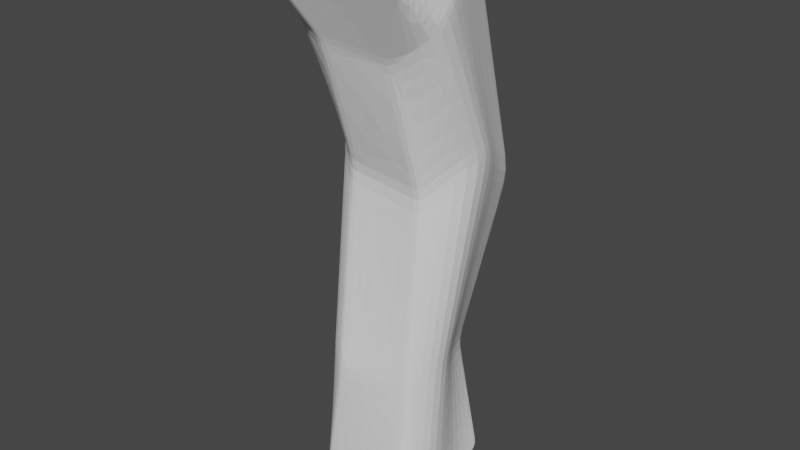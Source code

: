 # Source: Roca_XXL_4.blend  (saved by Blender 2.80.75; exported with 4.5.12 LTS)
import bpy
from mathutils import Matrix  # noqa: F401  (used for matrix-valued properties, if any)

bpy.ops.wm.read_factory_settings(use_empty=True)
scene = bpy.context.scene
scene.name = 'Scene'

# ---- collections
col_collection = bpy.data.collections.new('Collection'); scene.collection.children.link(col_collection)

# ---- world
world_world = bpy.data.worlds.new('World'); scene.world = world_world
world_world.use_nodes = True; world_world.node_tree.nodes.clear()
_N = world_world.node_tree.nodes; _L = world_world.node_tree.links
n0 = _N.new('ShaderNodeOutputWorld'); n0.name = 'World Output'; n0.location = (300, 300)
n1 = _N.new('ShaderNodeBackground'); n1.name = 'Background'; n1.location = (10, 300)
n1.inputs[0].default_value = (0.05088, 0.05088, 0.05088, 1.0)
_L.new(n1.outputs[0], n0.inputs[0])
n0.is_active_output = True
world_world.color = (0.05088, 0.05088, 0.05088)
world_world.use_sun_shadow = False
world_world.sun_shadow_jitter_overblur = 0.0

# ---- meshes
me_cube_001 = bpy.data.meshes.new('Cube.001')
me_cube_001.from_pydata([(-1.0, -1.628, -1.088), (-1.433, -2.32, 0.7435), (-1.0, 0.3698, -1.049), (-1.0, -0.2985, 0.7936), (1.0, -1.628, -1.088), (1.433, -2.001, 0.6762), (1.0, 0.3698, -1.049), (1.0, -0.2985, 0.7936), (-1.0, -0.293, -1.117), (-1.44, -1.174, -1.12), (-1.44, -2.321, 0.746), (-1.0, -1.393, 0.8201), (1.44, -1.174, -1.12), (1.0, -0.293, -1.117), (1.0, -1.187, 0.7766), (1.44, -1.999, 0.6784), (-0.678, -1.691, 0.4753), (-0.7302, 0.2607, 0.6759), (0.7302, 0.2607, 0.6759), (0.678, -1.482, 0.4313), (1.277, -0.6479, 0.6633), (1.824, -1.41, 0.5545), (-1.904, -1.55, 0.5839), (-1.469, -0.6758, 0.6692), (-0.873, 1.014, -0.06681), (0.8701, 1.014, -0.06681), (0.8427, -1.012, -0.008069), (1.157, 0.3384, 0.005278), (1.711, -0.3408, 0.1581), (-1.772, -0.5538, 0.1512), (-1.261, 0.3384, 0.009751), (-0.8456, -1.012, 0.02544), (-1.015, 0.05126, -0.6421), (0.5175, 0.2789, -0.6415), (0.98, -1.373, -0.6216), (0.7929, -0.2549, -0.6128), (1.384, -0.8368, -0.5506), (-1.197, -1.311, -0.5548), (-1.016, -0.5237, -0.6117), (-0.5304, -1.598, -0.6082), (0.9379, 0.3698, -1.049), (0.9379, -0.2985, 0.7936), (0.9379, -1.628, -1.088), (1.344, -2.011, 0.6783), (0.9379, -1.193, 0.778), (1.351, -2.009, 0.6805), (0.9379, -0.293, -1.117), (1.351, -1.174, -1.12), (0.6359, -1.489, 0.4327), (0.6849, 0.2607, 0.6759), (0.7903, -1.012, -0.007029), (0.816, 1.014, -0.06681), (0.4699, 0.2718, -0.6415), (0.9331, -1.38, -0.6212), (-0.95, 0.3698, -1.049), (-1.361, -2.312, 0.7419), (-0.95, -0.293, -1.117), (-1.368, -1.174, -1.12), (-0.6441, -1.686, 0.4742), (-0.8034, -1.012, 0.02461), (-0.4926, -1.592, -0.6085), (-0.95, -0.2985, 0.7936), (-0.95, -1.628, -1.088), (-0.95, -1.388, 0.819), (-1.368, -2.313, 0.7443), (-0.6937, 0.2607, 0.6759), (-0.8295, 1.014, -0.06681), (-0.9771, 0.05695, -0.6421), (-0.8367, -1.005, 0.04054), (-0.8643, 1.005, -0.05236), (0.861, 1.005, -0.05236), (0.8334, -1.005, 0.006796), (1.15, 0.3353, 0.02024), (1.699, -0.3437, 0.1691), (-1.761, -0.5499, 0.1633), (-1.255, 0.3353, 0.02474), (0.7816, -1.005, 0.007843), (0.8075, 1.005, -0.05236), (-0.8212, 1.005, -0.05236), (-0.795, -1.005, 0.0397), (-0.5344, -1.599, -0.6016), (-1.014, 0.05489, -0.6362), (0.522, 0.2796, -0.6356), (0.9782, -1.377, -0.6152), (0.7975, -0.2561, -0.6064), (1.388, -0.8394, -0.543), (-1.205, -1.31, -0.5473), (-1.019, -0.5214, -0.6053), (0.4743, 0.2726, -0.6356), (0.9313, -1.384, -0.6148), (-0.9752, 0.06051, -0.6362), (-0.4966, -1.594, -0.6019), (-1.0, 0.3658, -1.044), (0.9939, 0.3687, -1.044), (0.9997, -1.625, -1.082), (0.9974, -0.2925, -1.111), (1.44, -1.169, -1.113), (-1.437, -1.175, -1.113), (-1.0, -0.2959, -1.111), (-0.9941, -1.628, -1.082), (0.9379, -1.625, -1.082), (0.9321, 0.3686, -1.044), (-0.9503, 0.3659, -1.044), (-0.9443, -1.628, -1.082), (-1.419, -2.319, 0.7392), (-0.9904, -0.2786, 0.7894), (0.9904, -0.2786, 0.7894), (1.419, -2.002, 0.6725), (1.01, -1.167, 0.7726), (1.454, -1.978, 0.674), (-1.457, -2.293, 0.7403), (-1.017, -1.367, 0.8147), (1.331, -2.012, 0.6745), (0.9289, -0.2786, 0.7894), (-0.9409, -0.2786, 0.7894), (-1.348, -2.312, 0.7375), (-0.736, 0.2486, 0.6785), (0.736, 0.2486, 0.6785), (0.6849, -1.495, 0.434), (1.271, -0.6595, 0.6657), (1.816, -1.423, 0.5571), (-1.894, -1.567, 0.5874), (-1.459, -0.6912, 0.6724), (0.6424, -1.502, 0.4354), (0.6903, 0.2486, 0.6785), (-0.6992, 0.2486, 0.6785), (-0.6507, -1.699, 0.477), (-0.6849, -1.705, 0.4781)], [], [(111, 11, 3, 105), (113, 41, 7, 106), (109, 15, 5, 107), (115, 55, 1, 104), (47, 12, 4, 42), (64, 10, 1, 55), (61, 3, 11, 63), (63, 11, 10, 64), (40, 6, 13, 46), (46, 13, 12, 47), (106, 7, 14, 108), (108, 14, 15, 109), (104, 1, 10, 110), (110, 10, 11, 111), (75, 23, 17, 69), (77, 49, 18, 70), (73, 21, 19, 71), (79, 58, 16, 68), (70, 18, 20, 72), (72, 20, 21, 73), (68, 16, 22, 74), (74, 22, 23, 75), (78, 65, 49, 77), (86, 29, 30, 87), (80, 31, 29, 86), (84, 27, 28, 85), (82, 25, 27, 84), (91, 59, 31, 80), (85, 28, 26, 83), (88, 51, 25, 82), (87, 30, 24, 81), (98, 38, 32, 92), (101, 52, 33, 93), (96, 36, 34, 94), (103, 60, 39, 99), (93, 33, 35, 95), (95, 35, 36, 96), (99, 39, 37, 97), (97, 37, 38, 98), (94, 34, 53, 100), (102, 67, 52, 101), (90, 66, 51, 88), (83, 26, 50, 89), (76, 48, 58, 79), (71, 19, 48, 76), (56, 46, 47, 57), (54, 40, 46, 56), (14, 44, 45, 15), (7, 41, 44, 14), (15, 45, 43, 5), (57, 47, 42, 62), (107, 5, 43, 112), (114, 61, 41, 113), (105, 3, 61, 114), (9, 57, 62, 0), (2, 54, 56, 8), (8, 56, 57, 9), (81, 24, 66, 90), (92, 32, 67, 102), (100, 53, 60, 103), (89, 50, 59, 91), (69, 17, 65, 78), (44, 63, 64, 45), (41, 61, 63, 44), (45, 64, 55, 43), (112, 43, 55, 115), (50, 76, 79, 59), (24, 69, 78, 66), (66, 78, 77, 51), (26, 71, 76, 50), (29, 74, 75, 30), (31, 68, 74, 29), (27, 72, 73, 28), (25, 70, 72, 27), (59, 79, 68, 31), (28, 73, 71, 26), (51, 77, 70, 25), (30, 75, 69, 24), (53, 89, 91, 60), (32, 81, 90, 67), (34, 83, 89, 53), (67, 90, 88, 52), (38, 87, 81, 32), (52, 88, 82, 33), (36, 85, 83, 34), (60, 91, 80, 39), (33, 82, 84, 35), (35, 84, 85, 36), (39, 80, 86, 37), (37, 86, 87, 38), (42, 100, 103, 62), (2, 92, 102, 54), (54, 102, 101, 40), (4, 94, 100, 42), (9, 97, 98, 8), (0, 99, 97, 9), (13, 95, 96, 12), (6, 93, 95, 13), (62, 103, 99, 0), (12, 96, 94, 4), (40, 101, 93, 6), (8, 98, 92, 2), (123, 112, 115, 126), (116, 105, 114, 125), (125, 114, 113, 124), (118, 107, 112, 123), (121, 110, 111, 122), (127, 104, 110, 121), (119, 108, 109, 120), (117, 106, 108, 119), (126, 115, 104, 127), (120, 109, 107, 118), (124, 113, 106, 117), (122, 111, 105, 116), (23, 122, 116, 17), (49, 124, 117, 18), (21, 120, 118, 19), (58, 126, 127, 16), (18, 117, 119, 20), (20, 119, 120, 21), (16, 127, 121, 22), (22, 121, 122, 23), (19, 118, 123, 48), (65, 125, 124, 49), (17, 116, 125, 65), (48, 123, 126, 58)])
_uv = me_cube_001.uv_layers.new(name='UVMap')
_uv.uv.foreach_set('vector', [0.6242, 0.1667, 0.625, 0.1667, 0.6007, 0.25, 0.6, 0.25, 0.6, 0.4922, 0.6007, 0.4922, 0.6007, 0.5, 0.6, 0.5, 0.6242, 0.6934, 0.625, 0.6934, 0.6248, 0.6944, 0.6246, 0.6961, 0.626, 1.045, 0.6261, 1.046, 0.6264, 1.055, 0.6264, 1.054, 0.3672, 0.6934, 0.375, 0.6934, 0.375, 0.75, 0.3672, 0.75, 0.8688, 0.6934, 0.875, 0.6934, 0.875, 0.6944, 0.8687, 0.6944, 0.8681, 0.5, 0.875, 0.5, 0.875, 0.5833, 0.8686, 0.5833, 0.8686, 0.5833, 0.875, 0.5833, 0.875, 0.6934, 0.8688, 0.6934, 0.3672, 0.5, 0.375, 0.5, 0.375, 0.5833, 0.3672, 0.5833, 0.3672, 0.5833, 0.375, 0.5833, 0.375, 0.6934, 0.3672, 0.6934, 0.6, 0.5, 0.6007, 0.5, 0.6171, 0.5833, 0.6163, 0.5833, 0.6163, 0.5833, 0.6171, 0.5833, 0.625, 0.6934, 0.6242, 0.6934, 0.625, 0.05387, 0.625, 0.05557, 0.625, 0.05658, 0.6242, 0.05658, 0.6242, 0.05658, 0.625, 0.05658, 0.625, 0.1667, 0.6242, 0.1667, 0.5054, 0.1667, 0.6013, 0.1667, 0.5793, 0.25, 0.4927, 0.25, 0.4927, 0.4922, 0.5793, 0.4922, 0.5793, 0.5, 0.4927, 0.5, 0.5054, 0.6934, 0.6013, 0.6934, 0.5933, 0.75, 0.5008, 0.75, 0.5053, 0.9938, 0.6011, 0.9938, 0.6013, 1.0, 0.5054, 1.0, 0.4927, 0.5, 0.5793, 0.5, 0.5942, 0.5833, 0.5013, 0.5833, 0.5013, 0.5833, 0.5942, 0.5833, 0.6013, 0.6934, 0.5054, 0.6934, 0.5054, 0.0, 0.6013, 0.0, 0.6013, 0.05658, 0.5054, 0.05658, 0.5054, 0.05658, 0.6013, 0.05658, 0.6013, 0.1667, 0.5054, 0.1667, 0.4927, 0.2562, 0.5793, 0.2562, 0.5793, 0.4922, 0.4927, 0.4922, 0.4401, 0.05658, 0.5035, 0.05658, 0.5035, 0.1667, 0.4401, 0.1667, 0.4401, 0.0, 0.5035, 0.0, 0.5035, 0.05658, 0.4401, 0.05658, 0.438, 0.5833, 0.4994, 0.5833, 0.5035, 0.6934, 0.4401, 0.6934, 0.4337, 0.5, 0.491, 0.5, 0.4994, 0.5833, 0.438, 0.5833, 0.44, 0.9938, 0.5034, 0.9938, 0.5035, 1.0, 0.4401, 1.0, 0.4401, 0.6934, 0.5035, 0.6934, 0.4989, 0.75, 0.4378, 0.75, 0.4337, 0.4922, 0.491, 0.4922, 0.491, 0.5, 0.4337, 0.5, 0.4401, 0.1667, 0.5035, 0.1667, 0.491, 0.25, 0.4337, 0.25, 0.3758, 0.1667, 0.4392, 0.1667, 0.433, 0.25, 0.3757, 0.25, 0.3757, 0.4922, 0.433, 0.4922, 0.433, 0.5, 0.3757, 0.5, 0.3758, 0.6934, 0.4392, 0.6934, 0.437, 0.75, 0.3758, 0.75, 0.3758, 0.9938, 0.4392, 0.9938, 0.4392, 1.0, 0.3758, 1.0, 0.3757, 0.5, 0.433, 0.5, 0.4372, 0.5833, 0.3758, 0.5833, 0.3758, 0.5833, 0.4372, 0.5833, 0.4392, 0.6934, 0.3758, 0.6934, 0.3758, 0.0, 0.4392, 0.0, 0.4392, 0.05658, 0.3758, 0.05658, 0.3758, 0.05658, 0.4392, 0.05658, 0.4392, 0.1667, 0.3758, 0.1667, 0.3758, 0.75, 0.437, 0.75, 0.437, 0.7578, 0.3758, 0.7578, 0.3757, 0.2562, 0.433, 0.2562, 0.433, 0.4922, 0.3757, 0.4922, 0.4337, 0.2562, 0.491, 0.2562, 0.491, 0.4922, 0.4337, 0.4922, 0.4378, 0.75, 0.4989, 0.75, 0.4991, 0.7578, 0.4378, 0.7578, 0.5009, 0.7578, 0.5936, 0.7578, 0.6011, 0.9938, 0.5053, 0.9938, 0.5008, 0.75, 0.5933, 0.75, 0.5936, 0.7578, 0.5009, 0.7578, 0.1312, 0.5833, 0.3672, 0.5833, 0.3672, 0.6934, 0.1312, 0.6934, 0.1312, 0.5, 0.3672, 0.5, 0.3672, 0.5833, 0.1312, 0.5833, 0.6171, 0.5833, 0.6251, 0.5833, 0.6328, 0.6934, 0.625, 0.6934, 0.6007, 0.5, 0.6092, 0.5, 0.6251, 0.5833, 0.6171, 0.5833, 0.625, 0.6934, 0.6328, 0.6934, 0.6326, 0.6944, 0.6248, 0.6944, 0.1312, 0.6934, 0.3672, 0.6934, 0.3672, 0.75, 0.1312, 0.75, 0.6246, 0.6961, 0.6248, 0.6944, 0.6146, 0.707, 0.6146, 0.7086, 0.6, 0.2562, 0.6007, 0.2562, 0.6007, 0.4922, 0.6, 0.4922, 0.6, 0.25, 0.6007, 0.25, 0.6007, 0.2562, 0.6, 0.2562, 0.125, 0.6934, 0.1312, 0.6934, 0.1312, 0.75, 0.125, 0.75, 0.125, 0.5, 0.1312, 0.5, 0.1312, 0.5833, 0.125, 0.5833, 0.125, 0.5833, 0.1312, 0.5833, 0.1312, 0.6934, 0.125, 0.6934, 0.4337, 0.25, 0.491, 0.25, 0.491, 0.2562, 0.4337, 0.2562, 0.3757, 0.25, 0.433, 0.25, 0.433, 0.2562, 0.3757, 0.2562, 0.3758, 0.7578, 0.437, 0.7578, 0.4392, 0.9938, 0.3758, 0.9938, 0.4378, 0.7578, 0.4991, 0.7578, 0.5034, 0.9938, 0.44, 0.9938, 0.4927, 0.25, 0.5793, 0.25, 0.5793, 0.2562, 0.4927, 0.2562, 0.6251, 0.5833, 0.8686, 0.5833, 0.8688, 0.6934, 0.6328, 0.6934, 0.6092, 0.5, 0.8681, 0.5, 0.8686, 0.5833, 0.6251, 0.5833, 0.6328, 0.6934, 0.8688, 0.6934, 0.8687, 0.6944, 0.6326, 0.6944, 0.6146, 0.7086, 0.6146, 0.707, 0.6261, 1.046, 0.626, 1.045, 0.4991, 0.7578, 0.5009, 0.7578, 0.5053, 0.9938, 0.5034, 0.9938, 0.491, 0.25, 0.4927, 0.25, 0.4927, 0.2562, 0.491, 0.2562, 0.491, 0.2562, 0.4927, 0.2562, 0.4927, 0.4922, 0.491, 0.4922, 0.4989, 0.75, 0.5008, 0.75, 0.5009, 0.7578, 0.4991, 0.7578, 0.5035, 0.05658, 0.5054, 0.05658, 0.5054, 0.1667, 0.5035, 0.1667, 0.5035, 0.0, 0.5054, 0.0, 0.5054, 0.05658, 0.5035, 0.05658, 0.4994, 0.5833, 0.5013, 0.5833, 0.5054, 0.6934, 0.5035, 0.6934, 0.491, 0.5, 0.4927, 0.5, 0.5013, 0.5833, 0.4994, 0.5833, 0.5034, 0.9938, 0.5053, 0.9938, 0.5054, 1.0, 0.5035, 1.0, 0.5035, 0.6934, 0.5054, 0.6934, 0.5008, 0.75, 0.4989, 0.75, 0.491, 0.4922, 0.4927, 0.4922, 0.4927, 0.5, 0.491, 0.5, 0.5035, 0.1667, 0.5054, 0.1667, 0.4927, 0.25, 0.491, 0.25, 0.437, 0.7578, 0.4378, 0.7578, 0.44, 0.9938, 0.4392, 0.9938, 0.433, 0.25, 0.4337, 0.25, 0.4337, 0.2562, 0.433, 0.2562, 0.437, 0.75, 0.4378, 0.75, 0.4378, 0.7578, 0.437, 0.7578, 0.433, 0.2562, 0.4337, 0.2562, 0.4337, 0.4922, 0.433, 0.4922, 0.4392, 0.1667, 0.4401, 0.1667, 0.4337, 0.25, 0.433, 0.25, 0.433, 0.4922, 0.4337, 0.4922, 0.4337, 0.5, 0.433, 0.5, 0.4392, 0.6934, 0.4401, 0.6934, 0.4378, 0.75, 0.437, 0.75, 0.4392, 0.9938, 0.44, 0.9938, 0.4401, 1.0, 0.4392, 1.0, 0.433, 0.5, 0.4337, 0.5, 0.438, 0.5833, 0.4372, 0.5833, 0.4372, 0.5833, 0.438, 0.5833, 0.4401, 0.6934, 0.4392, 0.6934, 0.4392, 0.0, 0.4401, 0.0, 0.4401, 0.05658, 0.4392, 0.05658, 0.4392, 0.05658, 0.4401, 0.05658, 0.4401, 0.1667, 0.4392, 0.1667, 0.375, 0.7578, 0.3758, 0.7578, 0.3758, 0.9938, 0.375, 0.9938, 0.375, 0.25, 0.3757, 0.25, 0.3757, 0.2562, 0.375, 0.2562, 0.375, 0.2562, 0.3757, 0.2562, 0.3757, 0.4922, 0.375, 0.4922, 0.375, 0.75, 0.3758, 0.75, 0.3758, 0.7578, 0.375, 0.7578, 0.375, 0.05658, 0.3758, 0.05658, 0.3758, 0.1667, 0.375, 0.1667, 0.375, 0.0, 0.3758, 0.0, 0.3758, 0.05658, 0.375, 0.05658, 0.375, 0.5833, 0.3758, 0.5833, 0.3758, 0.6934, 0.375, 0.6934, 0.375, 0.5, 0.3757, 0.5, 0.3758, 0.5833, 0.375, 0.5833, 0.375, 0.9938, 0.3758, 0.9938, 0.3758, 1.0, 0.375, 1.0, 0.375, 0.6934, 0.3758, 0.6934, 0.3758, 0.75, 0.375, 0.75, 0.375, 0.4922, 0.3757, 0.4922, 0.3757, 0.5, 0.375, 0.5, 0.375, 0.1667, 0.3758, 0.1667, 0.3757, 0.25, 0.375, 0.25, 0.5941, 0.7578, 0.6146, 0.7086, 0.626, 1.045, 0.6016, 0.9938, 0.5798, 0.25, 0.6, 0.25, 0.6, 0.2562, 0.5798, 0.2562, 0.5798, 0.2562, 0.6, 0.2562, 0.6, 0.4922, 0.5798, 0.4922, 0.5938, 0.75, 0.6246, 0.6961, 0.6146, 0.7086, 0.5941, 0.7578, 0.6018, 0.05658, 0.6242, 0.05658, 0.6242, 0.1667, 0.6018, 0.1667, 0.6018, 0.0, 0.625, 0.05387, 0.6242, 0.05658, 0.6018, 0.05658, 0.5947, 0.5833, 0.6163, 0.5833, 0.6242, 0.6934, 0.6018, 0.6934, 0.5798, 0.5, 0.6, 0.5, 0.6163, 0.5833, 0.5947, 0.5833, 0.6016, 0.9938, 0.626, 1.045, 0.6264, 1.054, 0.6018, 1.0, 0.6018, 0.6934, 0.6242, 0.6934, 0.6246, 0.6961, 0.5938, 0.75, 0.5798, 0.4922, 0.6, 0.4922, 0.6, 0.5, 0.5798, 0.5, 0.6018, 0.1667, 0.6242, 0.1667, 0.6, 0.25, 0.5798, 0.25, 0.6013, 0.1667, 0.6018, 0.1667, 0.5798, 0.25, 0.5793, 0.25, 0.5793, 0.4922, 0.5798, 0.4922, 0.5798, 0.5, 0.5793, 0.5, 0.6013, 0.6934, 0.6018, 0.6934, 0.5938, 0.75, 0.5933, 0.75, 0.6011, 0.9938, 0.6016, 0.9938, 0.6018, 1.0, 0.6013, 1.0, 0.5793, 0.5, 0.5798, 0.5, 0.5947, 0.5833, 0.5942, 0.5833, 0.5942, 0.5833, 0.5947, 0.5833, 0.6018, 0.6934, 0.6013, 0.6934, 0.6013, 0.0, 0.6018, 0.0, 0.6018, 0.05658, 0.6013, 0.05658, 0.6013, 0.05658, 0.6018, 0.05658, 0.6018, 0.1667, 0.6013, 0.1667, 0.5933, 0.75, 0.5938, 0.75, 0.5941, 0.7578, 0.5936, 0.7578, 0.5793, 0.2562, 0.5798, 0.2562, 0.5798, 0.4922, 0.5793, 0.4922, 0.5793, 0.25, 0.5798, 0.25, 0.5798, 0.2562, 0.5793, 0.2562, 0.5936, 0.7578, 0.5941, 0.7578, 0.6016, 0.9938, 0.6011, 0.9938])
me_cube_001.use_remesh_preserve_volume = False
me_cube_001.use_remesh_preserve_attributes = False
me_cube_001.use_mirror_vertex_groups = False
me_cube_001.update()

# ---- objects
ob_roca_xxl = bpy.data.objects.new('Roca_XXL', me_cube_001)

# ---- transforms, parenting, visibility, modifiers, constraints
ob_roca_xxl.location = (0.0, 0.0, 0.0)
ob_roca_xxl.scale = (3.66, 5.091, 22.96)
ob_roca_xxl.lineart.crease_threshold = 0.0
_m = ob_roca_xxl.modifiers.new('Subdivision', 'SUBSURF')
_m.uv_smooth = 'PRESERVE_CORNERS'
_m.show_only_control_edges = False
_m = ob_roca_xxl.modifiers.new('Decimate', 'DECIMATE')
_m.ratio = 0.4353
_m.angle_limit = 0.0
_m.vertex_group_factor = 1.296

# ---- collection membership
col_collection.objects.link(ob_roca_xxl)

# ---- scene / render settings (as saved in the file)
scene.frame_start = 1; scene.frame_end = 250; scene.frame_set(1)
scene.render.engine = 'BLENDER_EEVEE_NEXT'
scene.cycles.use_denoising = False
scene.cycles.samples = 128
scene.cycles.sampling_pattern = 'TABULATED_SOBOL'
scene.cycles.use_adaptive_sampling = False
scene.cycles.use_light_tree = False
scene.view_settings.view_transform = 'Filmic'
bpy.context.view_layer.update()

# ---- added for rendering (the .blend has no active camera and no usable light): camera, sun
cam_auto = bpy.data.cameras.new('AutoCamera')
cam_auto.lens = 50.0
cam_auto.sensor_width = 36.0
cam_auto.clip_end = 1000.0
ob_auto_camera = bpy.data.objects.new('AutoCamera', cam_auto)
scene.collection.objects.link(ob_auto_camera)
ob_auto_camera.location = (44.7792, -57.3571, 32.3993)
ob_auto_camera.rotation_euler = (1.09748, -7.21219e-08, 0.694738)
scene.camera = ob_auto_camera
light_auto_sun = bpy.data.lights.new('AutoSun', 'SUN')
light_auto_sun.energy = 3.0
light_auto_sun.angle = 0.0523599
ob_auto_sun = bpy.data.objects.new('AutoSun', light_auto_sun)
scene.collection.objects.link(ob_auto_sun)
ob_auto_sun.rotation_euler = (0.872665, 0.174533, 0.523599)
bpy.context.view_layer.update()

